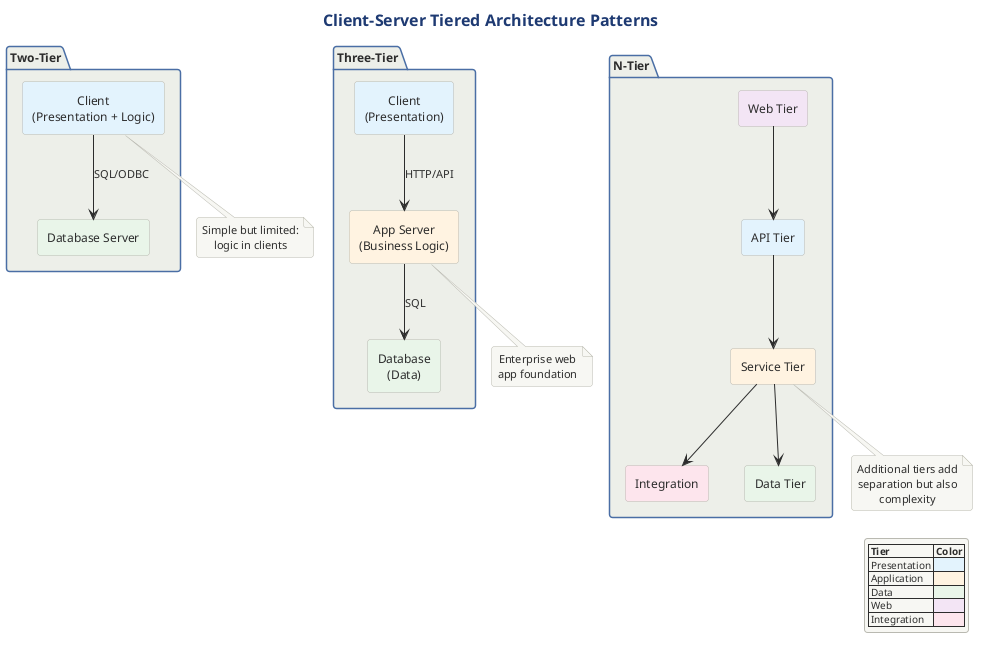

The diagram above was rendered by PlantUML. Its source (embedded in the PNG):
@startuml

title Client-Server Tiered Architecture Patterns

!include ../../../../../../tooling/styles/plantuml/structural/package-diagram-style.iuml

package "Two-Tier" {
    rectangle "Client\n(Presentation + Logic)" as C2 #E3F2FD
    rectangle "Database Server" as D2 #E8F5E9
    
    C2 --> D2 : SQL/ODBC
}

note bottom of C2
  Simple but limited:
  logic in clients
end note

package "Three-Tier" {
    rectangle "Client\n(Presentation)" as C3 #E3F2FD
    rectangle "App Server\n(Business Logic)" as A3 #FFF3E0
    rectangle "Database\n(Data)" as D3 #E8F5E9
    
    C3 --> A3 : HTTP/API
    A3 --> D3 : SQL
}

note bottom of A3
  Enterprise web
  app foundation
end note

package "N-Tier" {
    rectangle "Web Tier" as W #F3E5F5
    rectangle "API Tier" as API #E3F2FD
    rectangle "Service Tier" as SVC #FFF3E0
    rectangle "Integration" as INT #FCE4EC
    rectangle "Data Tier" as DATA #E8F5E9
    
    W --> API
    API --> SVC
    SVC --> INT
    SVC --> DATA
}

note bottom of SVC
  Additional tiers add
  separation but also
  complexity
end note

legend right
  |= Tier |= Color |
  | Presentation | <#E3F2FD> |
  | Application | <#FFF3E0> |
  | Data | <#E8F5E9> |
  | Web | <#F3E5F5> |
  | Integration | <#FCE4EC> |
endlegend
@enduml